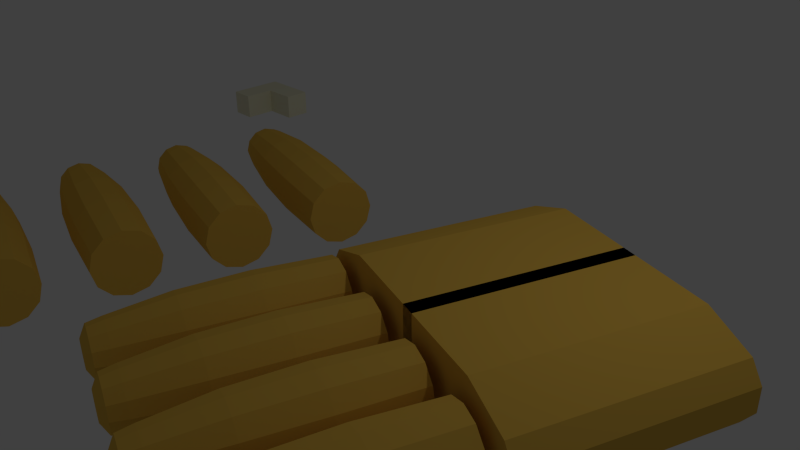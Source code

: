 # Source: frame.blend  (saved by Blender 2.68.0; exported with 4.5.12 LTS)
import bpy
from mathutils import Matrix  # noqa: F401  (used for matrix-valued properties, if any)

bpy.ops.wm.read_factory_settings(use_empty=True)
scene = bpy.context.scene
scene.name = 'Scene'

# ---- collections
col_collection_1 = bpy.data.collections.new('Collection 1'); scene.collection.children.link(col_collection_1)

# ---- materials (node trees are filled in below, after node groups)
mat_frame_corner = bpy.data.materials.new('frame_corner')
mat_frame_corner.alpha_threshold = 0.0
mat_frame_corner.use_transparent_shadow = False
mat_frame_corner.diffuse_color = (0.8, 0.7807, 0.578, 1.0)
mat_frame_corner.roughness = 0.5
mat_frame_corner.line_color = (0.0, 0.0, 0.0, 1.0)
mat_finger = bpy.data.materials.new('finger')
mat_finger.alpha_threshold = 0.0
mat_finger.use_transparent_shadow = False
mat_finger.diffuse_color = (0.8, 0.4891, 0.07813, 1.0)
mat_finger.roughness = 0.5
mat_finger.line_color = (0.0, 0.0, 0.0, 1.0)

# ---- material node trees

# ---- world
world_world = bpy.data.worlds.new('World'); scene.world = world_world
world_world.color = (0.05088, 0.05088, 0.05088)
world_world.use_sun_shadow = False
world_world.sun_shadow_jitter_overblur = 0.0
world_world.cycles.sampling_method = 'MANUAL'
world_world.cycles.sample_map_resolution = 256

# ---- cameras
cam_camera = bpy.data.cameras.new('Camera')
cam_camera.clip_end = 100.0
cam_camera.lens = 35.0
cam_camera.sensor_width = 32.0
cam_camera.sensor_height = 18.0
cam_camera.ortho_scale = 7.314
cam_camera.dof.focus_distance = 0.0
cam_camera.dof.aperture_fstop = 128.0

# ---- lights
light_lamp = bpy.data.lights.new('Lamp', 'POINT')
light_lamp.transmission_factor = 0.0
light_lamp.cutoff_distance = 30.0
light_lamp.energy = 100.0
light_lamp.shadow_buffer_clip_start = 1.001
light_lamp.shadow_soft_size = 0.1
light_lamp.shadow_maximum_resolution = 0.006
light_lamp.use_absolute_resolution = True
light_lamp.cycles.use_multiple_importance_sampling = False

# ---- meshes
me_cube_001 = bpy.data.meshes.new('Cube.001')
me_cube_001.from_pydata([(-6.092, 3.721, -0.2), (-6.092, 4.121, -0.2), (-5.692, 4.121, -0.2), (-5.692, 3.721, -0.2), (-6.092, 3.721, 0.2), (-6.092, 4.121, 0.2), (-5.692, 4.121, 0.2), (-5.692, 3.721, 0.2), (-5.149, 4.121, -0.2), (-5.149, 3.721, -0.2), (-5.149, 4.121, 0.2), (-5.149, 3.721, 0.2), (-6.092, 3.223, -0.2), (-5.692, 3.223, -0.2), (-6.092, 3.223, 0.2), (-5.692, 3.223, 0.2)], [], [(4, 5, 1, 0), (5, 6, 2, 1), (6, 7, 11, 10), (4, 0, 12, 14), (0, 1, 2, 3), (7, 6, 5, 4), (10, 11, 9, 8), (7, 3, 9, 11), (2, 6, 10, 8), (3, 2, 8, 9), (15, 14, 12, 13), (0, 3, 13, 12), (3, 7, 15, 13), (7, 4, 14, 15)])
me_cube_001.materials.append(mat_frame_corner)
me_cube_001.use_remesh_preserve_volume = False
me_cube_001.use_remesh_preserve_attributes = False
me_cube_001.use_mirror_vertex_groups = False
me_cube_001.update()
me_cube = bpy.data.meshes.new('Cube')
me_cube.from_pydata([(4.221, -3.065, -0.8664), (4.221, 3.065, -0.8664), (4.221, -3.065, 0.8664), (4.221, 3.065, 0.8664), (2.774, -3.065, 1.391), (2.774, 3.065, 1.391), (4.6, -3.065, -0.3453), (4.6, 3.065, -0.3453), (4.6, -3.065, 0.3453), (4.6, 3.065, 0.3453), (-0.2263, 3.065, 0.8664), (-0.2263, 3.065, -0.8664), (-0.2263, -3.065, 0.8664), (-0.2263, -3.065, -0.8664), (-0.2263, 3.065, 1.391), (-0.2263, -3.065, 1.391)], [], [(0, 2, 8, 6), (12, 2, 0, 13), (15, 14, 5, 4), (3, 2, 4, 5), (10, 3, 5, 14), (8, 9, 7, 6), (2, 3, 9, 8), (3, 1, 7, 9), (1, 0, 6, 7), (3, 10, 11, 1), (0, 1, 11, 13), (2, 12, 15, 4)])
me_cube.materials.append(mat_finger)
me_cube.use_remesh_preserve_volume = False
me_cube.use_remesh_preserve_attributes = False
me_cube.use_mirror_vertex_groups = False
me_cube.update()
me_cylinder = bpy.data.meshes.new('Cylinder')
me_cylinder.from_pydata([(0.0, 1.0, -2.93), (-2.152e-09, 0.7834, 2.93), (0.5, 0.866, -2.93), (0.3917, 0.6784, 2.93), (0.866, 0.5, -2.93), (0.6784, 0.3917, 2.93), (1.0, -4.371e-08, -2.93), (0.7834, -6.437e-08, 2.93), (0.866, -0.5, -2.93), (0.6784, -0.3917, 2.93), (0.5, -0.866, -2.93), (0.3917, -0.6784, 2.93), (1.51e-07, -1.0, -2.93), (1.161e-07, -0.7834, 2.93), (-0.5, -0.866, -2.93), (-0.3917, -0.6784, 2.93), (-0.866, -0.5, -2.93), (-0.6784, -0.3917, 2.93), (-1.0, -4.649e-07, -2.93), (-0.7834, -3.943e-07, 2.93), (-0.866, 0.5, -2.93), (-0.6784, 0.3917, 2.93), (-0.5, 0.866, -2.93), (-0.3917, 0.6784, 2.93), (6.96e-10, 1.07, -0.7304), (0.0, 1.0, 1.223), (0.5, 0.866, 1.223), (0.535, 0.9267, -0.7304), (0.866, 0.5, 1.223), (0.9267, 0.535, -0.7304), (1.0, -4.371e-08, 1.223), (1.07, -3.703e-08, -0.7304), (0.866, -0.5, 1.223), (0.9267, -0.535, -0.7304), (0.5, -0.866, 1.223), (0.535, -0.9267, -0.7304), (1.51e-07, -1.0, 1.223), (1.623e-07, -1.07, -0.7304), (-0.5, -0.866, 1.223), (-0.535, -0.9267, -0.7304), (-0.866, -0.5, 1.223), (-0.9267, -0.535, -0.7304), (-1.0, -4.649e-07, 1.223), (-1.07, -4.877e-07, -0.7304), (-0.866, 0.5, 1.223), (-0.9267, 0.535, -0.7304), (-0.5, 0.866, 1.223), (-0.535, 0.9267, -0.7304), (3.868e-08, 0.7035, 3.358), (0.3518, 0.6093, 3.358), (0.6093, 0.3518, 3.358), (0.7035, -1.032e-07, 3.358), (0.6093, -0.3518, 3.358), (0.3518, -0.6093, 3.358), (1.449e-07, -0.7035, 3.358), (-0.3518, -0.6093, 3.358), (-0.6093, -0.3518, 3.358), (-0.7035, -3.995e-07, 3.358), (-0.6093, 0.3518, 3.358), (-0.3518, 0.6093, 3.358), (4.493e-08, 0.3773, 3.537), (0.1887, 0.3268, 3.537), (0.3268, 0.1887, 3.537), (0.3773, -1.134e-07, 3.537), (0.3268, -0.1887, 3.537), (0.1887, -0.3268, 3.537), (1.019e-07, -0.3773, 3.537), (-0.1887, -0.3268, 3.537), (-0.3268, -0.1887, 3.537), (-0.3773, -2.723e-07, 3.537), (-0.3268, 0.1887, 3.537), (-0.1887, 0.3268, 3.537)], [], [(25, 1, 3, 26), (26, 3, 5, 28), (28, 5, 7, 30), (30, 7, 9, 32), (32, 9, 11, 34), (34, 11, 13, 36), (36, 13, 15, 38), (38, 15, 17, 40), (40, 17, 19, 42), (42, 19, 21, 44), (23, 21, 58, 59), (46, 23, 1, 25), (44, 21, 23, 46), (0, 2, 4, 6, 8, 10, 12, 14, 16, 18, 20, 22), (0, 24, 27, 2), (24, 25, 26, 27), (2, 27, 29, 4), (27, 26, 28, 29), (4, 29, 31, 6), (29, 28, 30, 31), (6, 31, 33, 8), (31, 30, 32, 33), (8, 33, 35, 10), (33, 32, 34, 35), (10, 35, 37, 12), (35, 34, 36, 37), (12, 37, 39, 14), (37, 36, 38, 39), (14, 39, 41, 16), (39, 38, 40, 41), (16, 41, 43, 18), (41, 40, 42, 43), (18, 43, 45, 20), (43, 42, 44, 45), (22, 47, 24, 0), (47, 46, 25, 24), (20, 45, 47, 22), (45, 44, 46, 47), (59, 58, 70, 71), (19, 17, 56, 57), (15, 13, 54, 55), (11, 9, 52, 53), (7, 5, 50, 51), (1, 23, 59, 48), (21, 19, 57, 58), (17, 15, 55, 56), (13, 11, 53, 54), (9, 7, 51, 52), (5, 3, 49, 50), (3, 1, 48, 49), (61, 60, 71, 70, 69, 68, 67, 66, 65, 64, 63, 62), (53, 52, 64, 65), (48, 59, 71, 60), (54, 53, 65, 66), (55, 54, 66, 67), (49, 48, 60, 61), (56, 55, 67, 68), (50, 49, 61, 62), (57, 56, 68, 69), (51, 50, 62, 63), (58, 57, 69, 70), (52, 51, 63, 64)])
me_cylinder.materials.append(mat_finger)
me_cylinder.use_remesh_preserve_volume = False
me_cylinder.use_remesh_preserve_attributes = False
me_cylinder.use_mirror_vertex_groups = False
me_cylinder.update()
me_cylinder_001 = bpy.data.meshes.new('Cylinder.001')
me_cylinder_001.from_pydata([(0.0, 1.0, -2.93), (-2.152e-09, 0.7834, 2.93), (0.5, 0.866, -2.93), (0.3917, 0.6784, 2.93), (0.866, 0.5, -2.93), (0.6784, 0.3917, 2.93), (1.0, -4.371e-08, -2.93), (0.7834, -6.437e-08, 2.93), (0.866, -0.5, -2.93), (0.6784, -0.3917, 2.93), (0.5, -0.866, -2.93), (0.3917, -0.6784, 2.93), (1.51e-07, -1.0, -2.93), (1.161e-07, -0.7834, 2.93), (-0.5, -0.866, -2.93), (-0.3917, -0.6784, 2.93), (-0.866, -0.5, -2.93), (-0.6784, -0.3917, 2.93), (-1.0, -4.649e-07, -2.93), (-0.7834, -3.943e-07, 2.93), (-0.866, 0.5, -2.93), (-0.6784, 0.3917, 2.93), (-0.5, 0.866, -2.93), (-0.3917, 0.6784, 2.93), (6.96e-10, 1.07, -0.7304), (0.0, 1.0, 1.223), (0.5, 0.866, 1.223), (0.535, 0.9267, -0.7304), (0.866, 0.5, 1.223), (0.9267, 0.535, -0.7304), (1.0, -4.371e-08, 1.223), (1.07, -3.703e-08, -0.7304), (0.866, -0.5, 1.223), (0.9267, -0.535, -0.7304), (0.5, -0.866, 1.223), (0.535, -0.9267, -0.7304), (1.51e-07, -1.0, 1.223), (1.623e-07, -1.07, -0.7304), (-0.5, -0.866, 1.223), (-0.535, -0.9267, -0.7304), (-0.866, -0.5, 1.223), (-0.9267, -0.535, -0.7304), (-1.0, -4.649e-07, 1.223), (-1.07, -4.877e-07, -0.7304), (-0.866, 0.5, 1.223), (-0.9267, 0.535, -0.7304), (-0.5, 0.866, 1.223), (-0.535, 0.9267, -0.7304), (3.868e-08, 0.7035, 3.358), (0.3518, 0.6093, 3.358), (0.6093, 0.3518, 3.358), (0.7035, -1.032e-07, 3.358), (0.6093, -0.3518, 3.358), (0.3518, -0.6093, 3.358), (1.449e-07, -0.7035, 3.358), (-0.3518, -0.6093, 3.358), (-0.6093, -0.3518, 3.358), (-0.7035, -3.995e-07, 3.358), (-0.6093, 0.3518, 3.358), (-0.3518, 0.6093, 3.358), (4.493e-08, 0.3773, 3.537), (0.1887, 0.3268, 3.537), (0.3268, 0.1887, 3.537), (0.3773, -1.134e-07, 3.537), (0.3268, -0.1887, 3.537), (0.1887, -0.3268, 3.537), (1.019e-07, -0.3773, 3.537), (-0.1887, -0.3268, 3.537), (-0.3268, -0.1887, 3.537), (-0.3773, -2.723e-07, 3.537), (-0.3268, 0.1887, 3.537), (-0.1887, 0.3268, 3.537)], [], [(25, 1, 3, 26), (26, 3, 5, 28), (28, 5, 7, 30), (30, 7, 9, 32), (32, 9, 11, 34), (34, 11, 13, 36), (36, 13, 15, 38), (38, 15, 17, 40), (40, 17, 19, 42), (42, 19, 21, 44), (23, 21, 58, 59), (46, 23, 1, 25), (44, 21, 23, 46), (0, 2, 4, 6, 8, 10, 12, 14, 16, 18, 20, 22), (0, 24, 27, 2), (24, 25, 26, 27), (2, 27, 29, 4), (27, 26, 28, 29), (4, 29, 31, 6), (29, 28, 30, 31), (6, 31, 33, 8), (31, 30, 32, 33), (8, 33, 35, 10), (33, 32, 34, 35), (10, 35, 37, 12), (35, 34, 36, 37), (12, 37, 39, 14), (37, 36, 38, 39), (14, 39, 41, 16), (39, 38, 40, 41), (16, 41, 43, 18), (41, 40, 42, 43), (18, 43, 45, 20), (43, 42, 44, 45), (22, 47, 24, 0), (47, 46, 25, 24), (20, 45, 47, 22), (45, 44, 46, 47), (59, 58, 70, 71), (19, 17, 56, 57), (15, 13, 54, 55), (11, 9, 52, 53), (7, 5, 50, 51), (1, 23, 59, 48), (21, 19, 57, 58), (17, 15, 55, 56), (13, 11, 53, 54), (9, 7, 51, 52), (5, 3, 49, 50), (3, 1, 48, 49), (61, 60, 71, 70, 69, 68, 67, 66, 65, 64, 63, 62), (53, 52, 64, 65), (48, 59, 71, 60), (54, 53, 65, 66), (55, 54, 66, 67), (49, 48, 60, 61), (56, 55, 67, 68), (50, 49, 61, 62), (57, 56, 68, 69), (51, 50, 62, 63), (58, 57, 69, 70), (52, 51, 63, 64)])
me_cylinder_001.materials.append(mat_finger)
me_cylinder_001.use_remesh_preserve_volume = False
me_cylinder_001.use_remesh_preserve_attributes = False
me_cylinder_001.use_mirror_vertex_groups = False
me_cylinder_001.update()

# ---- objects
ob_corner = bpy.data.objects.new('corner', me_cube_001)
ob_hand = bpy.data.objects.new('hand', me_cube)
ob_finger_4 = bpy.data.objects.new('finger 4', me_cylinder)
ob_finger_3 = bpy.data.objects.new('finger 3', me_cylinder)
ob_finger_2 = bpy.data.objects.new('finger 2', me_cylinder)
ob_finger = bpy.data.objects.new('finger', me_cylinder)
ob_finger_loose = bpy.data.objects.new('finger loose', me_cylinder_001)
ob_lamp = bpy.data.objects.new('Lamp', light_lamp)
ob_camera = bpy.data.objects.new('Camera', cam_camera)

# ---- transforms, parenting, visibility, modifiers, constraints
ob_corner.location = (0.02882, -1.237, 0.1434)
ob_corner.lineart.crease_threshold = 0.0
_m = ob_corner.modifiers.new('Mirror', 'MIRROR')
_m.use_axis = (True, True, False)
ob_hand.location = (2.43, 0.02, 0.0)
ob_hand.rotation_euler = (0.0, -0.0, -0.3203)
ob_hand.scale = (0.4547, 0.4547, 0.4547)
ob_hand.lineart.crease_threshold = 0.0
_m = ob_hand.modifiers.new('Mirror', 'MIRROR')
_m.merge_threshold = 0.1
ob_finger_4.parent = ob_hand
ob_finger_4.matrix_parent_inverse = Matrix(((1.0, 0.0, 0.0, -0.2294), (0.0, 1.0, 0.0, -6.054), (0.0, 0.0, 1.0, 0.7512), (0.0, 0.0, 0.0, 1.0)))
ob_finger_4.location = (3.368, -0.2209, -0.682)
ob_finger_4.rotation_euler = (1.571, -0.0, -0.0)
ob_finger_4.lineart.crease_threshold = 0.0
ob_finger_3.parent = ob_hand
ob_finger_3.matrix_parent_inverse = Matrix(((1.0, 0.0, 0.0, -0.2294), (0.0, 1.0, 0.0, -6.054), (0.0, 0.0, 1.0, 0.7512), (0.0, 0.0, 0.0, 1.0)))
ob_finger_3.location = (1.195, -0.2209, -0.651)
ob_finger_3.rotation_euler = (1.571, -0.0, -0.0)
ob_finger_3.lineart.crease_threshold = 0.0
ob_finger_2.parent = ob_hand
ob_finger_2.matrix_parent_inverse = Matrix(((1.0, 0.0, 0.0, -0.2294), (0.0, 1.0, 0.0, -6.054), (0.0, 0.0, 1.0, 0.7512), (0.0, 0.0, 0.0, 1.0)))
ob_finger_2.location = (-1.114, -0.2209, -0.713)
ob_finger_2.rotation_euler = (1.571, -0.0, -0.0)
ob_finger_2.lineart.crease_threshold = 0.0
ob_finger.parent = ob_hand
ob_finger.matrix_parent_inverse = Matrix(((1.0, 0.0, 0.0, -0.2294), (0.0, 1.0, 0.0, -6.054), (0.0, 0.0, 1.0, 0.7512), (0.0, 0.0, 0.0, 1.0)))
ob_finger.location = (-3.287, -0.2209, -0.744)
ob_finger.rotation_euler = (1.571, -0.0, -0.0)
ob_finger.lineart.crease_threshold = 0.0
ob_finger_loose.location = (-2.512, 0.7949, 0.03097)
ob_finger_loose.rotation_euler = (1.571, -0.0, -1.826)
ob_finger_loose.scale = (0.4633, 0.4633, 0.4633)
ob_finger_loose.lineart.crease_threshold = 0.0
_m = ob_finger_loose.modifiers.new('Array', 'ARRAY')
_m.count = 4
_m.constant_offset_displace = (0.0, 0.0, 0.0)
_m.relative_offset_displace = (1.5, 0.0, 0.0)
ob_lamp.location = (4.076, 1.005, 5.904)
ob_lamp.rotation_euler = (0.6503, 0.05522, 1.866)
ob_lamp.lock_rotations_4d = False
ob_lamp.empty_display_type = 'ARROWS'
ob_lamp.color = (0.0, 0.0, 0.0, 0.0)
ob_lamp.lineart.crease_threshold = 0.0
ob_camera.location = (7.481, -6.508, 5.344)
ob_camera.rotation_euler = (1.109, 0.01082, 0.8149)
ob_camera.lock_rotations_4d = False
ob_camera.empty_display_type = 'ARROWS'
ob_camera.color = (0.0, 0.0, 0.0, 0.0)
ob_camera.display_type = 'WIRE'
ob_camera.lineart.crease_threshold = 0.0

# ---- collection membership
col_collection_1.objects.link(ob_corner)
col_collection_1.objects.link(ob_hand)
col_collection_1.objects.link(ob_finger_4)
col_collection_1.objects.link(ob_finger_3)
col_collection_1.objects.link(ob_finger_2)
col_collection_1.objects.link(ob_finger)
col_collection_1.objects.link(ob_finger_loose)
col_collection_1.objects.link(ob_lamp)
col_collection_1.objects.link(ob_camera)

# ---- scene / render settings (as saved in the file)
scene.camera = ob_camera
scene.frame_start = 1; scene.frame_end = 250; scene.frame_set(1)
scene.render.engine = 'BLENDER_EEVEE_NEXT'
scene.render.image_settings.color_mode = 'RGB'
scene.render.image_settings.compression = 90
scene.render.resolution_percentage = 50
scene.render.dither_intensity = 0.0
scene.cycles.use_denoising = False
scene.cycles.samples = 10
scene.cycles.sampling_pattern = 'TABULATED_SOBOL'
scene.cycles.light_sampling_threshold = 0.0
scene.cycles.use_adaptive_sampling = False
scene.cycles.use_light_tree = False
scene.cycles.blur_glossy = 0.0
scene.cycles.volume_bounces = 1
scene.cycles.pixel_filter_type = 'GAUSSIAN'
scene.cycles.sample_clamp_indirect = 0.0
scene.view_settings.view_transform = 'Standard'
bpy.context.view_layer.update()
